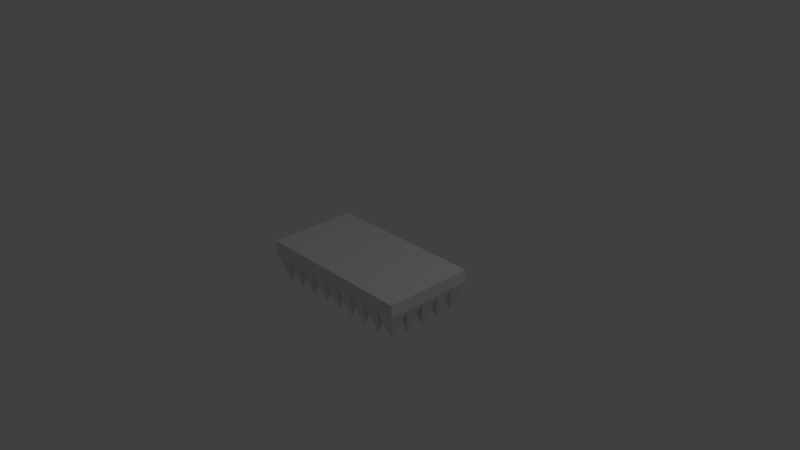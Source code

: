 # Source: trap_above.blend  (saved by Blender 2.78.0; exported with 4.5.12 LTS)
import bpy
from mathutils import Matrix  # noqa: F401  (used for matrix-valued properties, if any)

bpy.ops.wm.read_factory_settings(use_empty=True)
scene = bpy.context.scene
scene.name = 'Scene'

# ---- collections
col_collection_1 = bpy.data.collections.new('Collection 1'); scene.collection.children.link(col_collection_1)

# ---- materials (node trees are filled in below, after node groups)
mat_material = bpy.data.materials.new('Material')
mat_material.alpha_threshold = 0.0
mat_material.use_transparent_shadow = False
mat_material.roughness = 0.5
mat_material.line_color = (0.0, 0.0, 0.0, 1.0)

# ---- material node trees

# ---- world
world_world = bpy.data.worlds.new('World'); scene.world = world_world
world_world.color = (0.05088, 0.05088, 0.05088)
world_world.use_sun_shadow = False
world_world.sun_shadow_jitter_overblur = 0.0
world_world.cycles.sampling_method = 'MANUAL'

# ---- cameras
cam_camera = bpy.data.cameras.new('Camera')
cam_camera.clip_end = 100.0
cam_camera.lens = 35.0
cam_camera.sensor_width = 32.0
cam_camera.sensor_height = 18.0
cam_camera.ortho_scale = 7.314
cam_camera.dof.focus_distance = 0.0
cam_camera.dof.aperture_fstop = 128.0

# ---- lights
light_lamp = bpy.data.lights.new('Lamp', 'POINT')
light_lamp.transmission_factor = 0.0
light_lamp.cutoff_distance = 30.0
light_lamp.energy = 100.0
light_lamp.shadow_buffer_clip_start = 1.001
light_lamp.shadow_soft_size = 0.1
light_lamp.shadow_maximum_resolution = 0.006
light_lamp.use_absolute_resolution = True

# ---- meshes
me_cube = bpy.data.meshes.new('Cube')
me_cube.from_pydata([(-8.019, -4.184, -2.021), (-7.019, -3.184, -0.02095), (-7.019, -5.184, -0.02095), (-9.019, -5.184, -0.02095), (-9.019, -3.184, -0.02095), (-7.019, -3.184, -0.6209), (-7.019, -5.184, -0.6209), (-9.019, -5.184, -0.6209), (-9.019, -3.184, -0.6209)], [], [(1, 4, 3, 2), (5, 1, 2, 6), (6, 2, 3, 7), (7, 3, 4, 8), (5, 0, 8), (1, 5, 8, 4), (0, 7, 8), (0, 6, 7), (0, 5, 6)])
me_cube.materials.append(mat_material)
me_cube.use_remesh_preserve_volume = False
me_cube.use_remesh_preserve_attributes = False
me_cube.use_mirror_vertex_groups = False
me_cube.update()

# ---- objects
ob_cube = bpy.data.objects.new('Cube', me_cube)
ob_lamp = bpy.data.objects.new('Lamp', light_lamp)
ob_camera = bpy.data.objects.new('Camera', cam_camera)

# ---- transforms, parenting, visibility, modifiers, constraints
ob_cube.location = (0.0, 0.0, 0.0)
ob_cube.scale = (0.125, 0.125, 0.3)
ob_cube.lock_rotations_4d = False
ob_cube.empty_display_type = 'ARROWS'
ob_cube.lineart.crease_threshold = 0.0
_m = ob_cube.modifiers.new('Array', 'ARRAY')
_m.count = 9
_m.constant_offset_displace = (0.0, 0.0, 0.0)
_m = ob_cube.modifiers.new('Array.001', 'ARRAY')
_m.count = 5
_m.constant_offset_displace = (0.0, 0.0, 0.0)
_m.relative_offset_displace = (0.0, 1.0, 0.0)
ob_lamp.location = (4.076, 1.005, 5.904)
ob_lamp.rotation_euler = (0.6503, 0.05522, 1.866)
ob_lamp.lock_rotations_4d = False
ob_lamp.empty_display_type = 'ARROWS'
ob_lamp.color = (0.0, 0.0, 0.0, 0.0)
ob_lamp.lineart.crease_threshold = 0.0
ob_camera.location = (7.481, -6.508, 5.344)
ob_camera.rotation_euler = (1.109, 0.0, 0.8149)
ob_camera.lock_rotations_4d = False
ob_camera.empty_display_type = 'ARROWS'
ob_camera.color = (0.0, 0.0, 0.0, 0.0)
ob_camera.display_type = 'WIRE'
ob_camera.lineart.crease_threshold = 0.0

# ---- collection membership
col_collection_1.objects.link(ob_cube)
col_collection_1.objects.link(ob_lamp)
col_collection_1.objects.link(ob_camera)

# ---- scene / render settings (as saved in the file)
scene.camera = ob_camera
scene.frame_start = 1; scene.frame_end = 250; scene.frame_set(1)
scene.render.engine = 'BLENDER_EEVEE_NEXT'
scene.render.resolution_percentage = 50
scene.render.dither_intensity = 0.0
scene.cycles.use_denoising = False
scene.cycles.samples = 128
scene.cycles.sampling_pattern = 'TABULATED_SOBOL'
scene.cycles.light_sampling_threshold = 0.0
scene.cycles.use_adaptive_sampling = False
scene.cycles.use_light_tree = False
scene.cycles.blur_glossy = 0.0
scene.cycles.sample_clamp_indirect = 0.0
scene.view_settings.view_transform = 'Standard'
bpy.context.view_layer.update()
